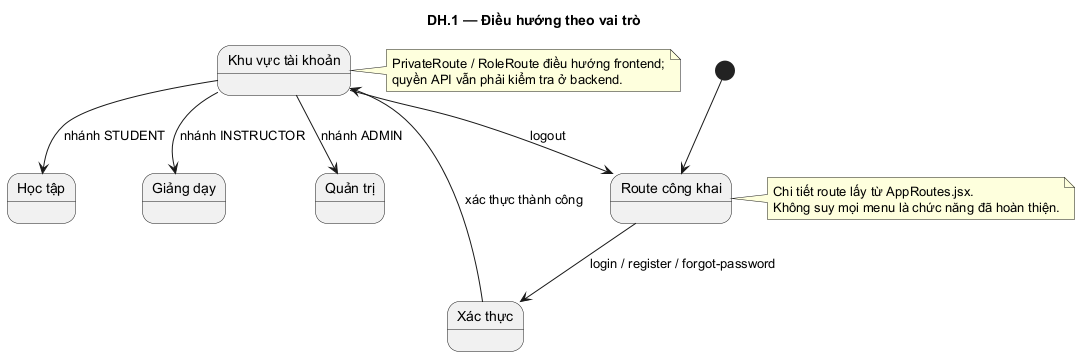

The diagram above was rendered by PlantUML. Its source (embedded in the PNG):
@startuml
skinparam defaultFontName DejaVu Sans
skinparam shadowing false
hide footbox
title DH.1 — Điều hướng theo vai trò
top to bottom direction
state "Route công khai" as P
state "Xác thực" as L
state "Khu vực tài khoản" as U
state "Học tập" as S
state "Giảng dạy" as I
state "Quản trị" as A
[*] --> P
P --> L : login / register / forgot-password
L --> U : xác thực thành công
U --> S : nhánh STUDENT
U --> I : nhánh INSTRUCTOR
U --> A : nhánh ADMIN
U --> P : logout
note right of U: PrivateRoute / RoleRoute điều hướng frontend;\nquyền API vẫn phải kiểm tra ở backend.
note right of P: Chi tiết route lấy từ AppRoutes.jsx.\nKhông suy mọi menu là chức năng đã hoàn thiện.
@enduml